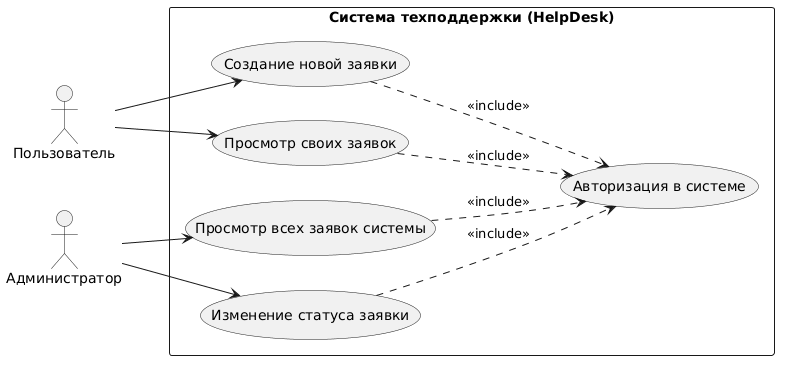

The diagram above was rendered by PlantUML. Its source (embedded in the PNG):
@startuml
left to right direction
skinparam packageStyle rectangle

actor "Пользователь" as User
actor "Администратор" as Admin

rectangle "Система техподдержки (HelpDesk)" {
  
  usecase "Авторизация в системе" as UC1
  usecase "Создание новой заявки" as UC2
  usecase "Просмотр своих заявок" as UC3
  usecase "Просмотр всех заявок системы" as UC4
  usecase "Изменение статуса заявки" as UC5
  
  ' Включения (авторизация нужна для всех действий)
  UC2 ..> UC1 : <<include>>
  UC3 ..> UC1 : <<include>>
  UC4 ..> UC1 : <<include>>
  UC5 ..> UC1 : <<include>>
}

' Связи Пользователя
User --> UC2
User --> UC3

' Связи Администратора
Admin --> UC4
Admin --> UC5
@enduml